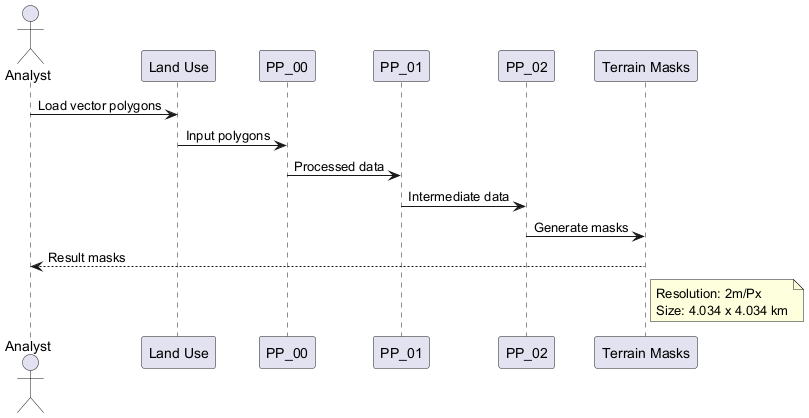

The diagram above was rendered by PlantUML. Its source (embedded in the PNG):
@startuml
actor Analyst
participant "Land Use"
participant "PP_00"
participant "PP_01"
participant "PP_02"
participant "Terrain Masks"

Analyst -> "Land Use": Load vector polygons
"Land Use" -> "PP_00": Input polygons
"PP_00" -> "PP_01": Processed data
"PP_01" -> "PP_02": Intermediate data
"PP_02" -> "Terrain Masks": Generate masks
Analyst <-- "Terrain Masks": Result masks

note right of "Terrain Masks": Resolution: 2m/Px\nSize: 4.034 x 4.034 km
@enduml